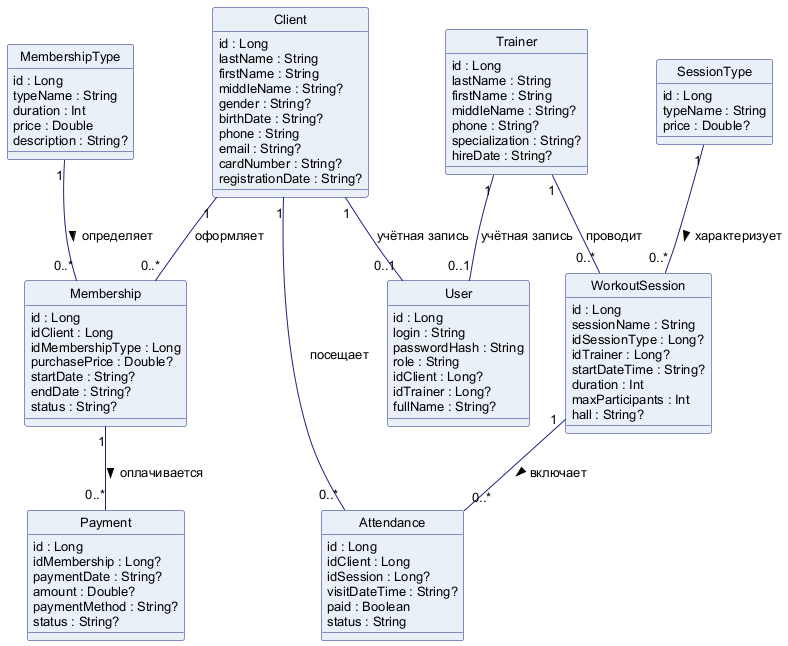

The diagram above was rendered by PlantUML. Its source (embedded in the PNG):
@startuml
skinparam defaultFontName Arial
skinparam defaultFontSize 13
skinparam shadowing false
skinparam class {
  BackgroundColor #EAF0F8
  BorderColor #1A237E
  ArrowColor #1A237E
}
hide circle

class Client {
  id : Long
  lastName : String
  firstName : String
  middleName : String?
  gender : String?
  birthDate : String?
  phone : String
  email : String?
  cardNumber : String?
  registrationDate : String?
}
class Trainer {
  id : Long
  lastName : String
  firstName : String
  middleName : String?
  phone : String?
  specialization : String?
  hireDate : String?
}
class MembershipType {
  id : Long
  typeName : String
  duration : Int
  price : Double
  description : String?
}
class Membership {
  id : Long
  idClient : Long
  idMembershipType : Long
  purchasePrice : Double?
  startDate : String?
  endDate : String?
  status : String?
}
class Payment {
  id : Long
  idMembership : Long?
  paymentDate : String?
  amount : Double?
  paymentMethod : String?
  status : String?
}
class SessionType {
  id : Long
  typeName : String
  price : Double?
}
class WorkoutSession {
  id : Long
  sessionName : String
  idSessionType : Long?
  idTrainer : Long?
  startDateTime : String?
  duration : Int
  maxParticipants : Int
  hall : String?
}
class Attendance {
  id : Long
  idClient : Long
  idSession : Long?
  visitDateTime : String?
  paid : Boolean
  status : String
}
class User {
  id : Long
  login : String
  passwordHash : String
  role : String
  idClient : Long?
  idTrainer : Long?
  fullName : String?
}

Client "1" -- "0..*" Membership : оформляет
MembershipType "1" -- "0..*" Membership : определяет >
Membership "1" -- "0..*" Payment : оплачивается >
Client "1" -- "0..*" Attendance : посещает
WorkoutSession "1" -- "0..*" Attendance : включает >
Trainer "1" -- "0..*" WorkoutSession : проводит
SessionType "1" -- "0..*" WorkoutSession : характеризует >
Client "1" -- "0..1" User : учётная запись
Trainer "1" -- "0..1" User : учётная запись
@enduml